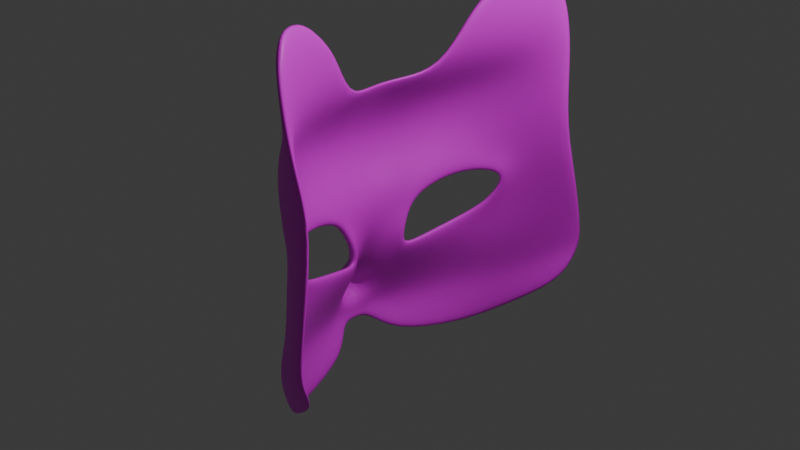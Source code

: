 # Source: cat_mask.blend  (saved by Blender 4.3.34; exported with 4.5.12 LTS)
import bpy
from mathutils import Matrix  # noqa: F401  (used for matrix-valued properties, if any)

bpy.ops.wm.read_factory_settings(use_empty=True)
scene = bpy.context.scene
scene.name = 'Scene'

# ---- collections
col_collection = bpy.data.collections.new('Collection'); scene.collection.children.link(col_collection)

# ---- images (referenced by path relative to the original .blend; pixels are not part of the script)
import os
ASSET_DIR = os.environ.get("B2B_ASSET_DIR", "")  # directory of the original .blend (textures are referenced by path, not embedded)
HERE = os.path.dirname(os.path.abspath(__file__))  # packed textures are extracted next to this script under _unpacked/

def load_image(name, relpath, width, height, colorspace="sRGB"):
    """Load a texture the original file referenced (path relative to the .blend, or extracted next to this script)."""
    p = next((c for c in (os.path.join(HERE, relpath), os.path.join(ASSET_DIR, relpath)) if relpath and os.path.exists(c)), "")
    if p:
        img = bpy.data.images.load(p, check_existing=True)
        img.name = name
    else:  # same state as the original file: an image datablock whose file is absent (Cycles renders it pink)
        img = bpy.data.images.new(name, width, height)
        img.source = "FILE"
        img.filepath = "//" + (relpath or name)
    img.colorspace_settings.name = colorspace
    return img
img_mask_texture = load_image('Mask_texture', '', 1024, 1024, 'sRGB')

# ---- materials (node trees are filled in below, after node groups)
mat_material = bpy.data.materials.new('Material')
mat_material.alpha_threshold = 0.0
mat_material.roughness = 0.5
mat_material.line_color = (0.0, 0.0, 0.0, 1.0)

# ---- material node trees
mat_material.use_nodes = True; mat_material.node_tree.nodes.clear()
_N = mat_material.node_tree.nodes; _L = mat_material.node_tree.links
n0 = _N.new('ShaderNodeOutputMaterial'); n0.name = 'Material Output'; n0.location = (300, 300)
n1 = _N.new('ShaderNodeBsdfPrincipled'); n1.name = 'Principled BSDF'; n1.location = (10, 300)
n1.inputs[3].default_value = 1.45
n2 = _N.new('ShaderNodeTexImage'); n2.name = 'Image Texture'; n2.location = (-280, 280)
n2.image = img_mask_texture
_L.new(n1.outputs[0], n0.inputs[0])
_L.new(n2.outputs[0], n1.inputs[0])
n0.is_active_output = True

# ---- world
world_world = bpy.data.worlds.new('World'); scene.world = world_world
world_world.use_nodes = True; world_world.node_tree.nodes.clear()
_N = world_world.node_tree.nodes; _L = world_world.node_tree.links
n0 = _N.new('ShaderNodeOutputWorld'); n0.name = 'World Output'; n0.location = (300, 300)
n1 = _N.new('ShaderNodeBackground'); n1.name = 'Background'; n1.location = (10, 300)
n1.inputs[0].default_value = (0.05088, 0.05088, 0.05088, 1.0)
_L.new(n1.outputs[0], n0.inputs[0])
n0.is_active_output = True
world_world.color = (0.05088, 0.05088, 0.05088)
world_world.sun_shadow_jitter_overblur = 0.0

# ---- cameras
cam_camera = bpy.data.cameras.new('Camera')
cam_camera.clip_end = 100.0
cam_camera.ortho_scale = 7.314

# ---- lights
light_light = bpy.data.lights.new('Light', 'POINT')
light_light.energy = 1000.0
light_light.shadow_soft_size = 0.1

# ---- meshes
me_cube = bpy.data.meshes.new('Cube')
me_cube.from_pydata([(0.4801, 1.856, 2.07), (0.5778, 1.879, 1.637), (0.3106, 1.594, 2.043), (0.313, 1.609, 1.579), (0.1175, 1.196, 1.993), (0.04329, 1.039, 1.518), (0.02669, 0.8637, 1.959), (-0.07422, 0.5922, 1.488), (0.392, 1.754, 2.217), (0.2732, 1.631, 2.394), (0.1274, 1.285, 2.338), (0.068, 1.076, 2.129), (0.6628, 1.824, 1.157), (0.02126, 1.6, 1.182), (-0.3901, 0.9831, 1.085), (-0.5745, 0.5871, 1.008), (-0.1681, 0.2317, 1.463), (-0.702, 0.3167, 0.9327), (-0.2222, 0.0, 1.452), (-0.7501, 0.0, 0.9175), (0.7478, 1.757, 0.6866), (-0.05239, 1.584, 0.7221), (-0.753, 0.3617, 0.476), (-0.367, 1.177, -1.491), (-0.4524, 0.9751, 0.6489), (-0.6368, 0.6189, 0.5542), (-0.7898, 0.0, 0.4363), (-0.1031, 1.451, 0.3557), (-0.2936, 0.9593, 0.3232), (-0.4124, 0.5174, 0.1175), (-0.5497, 0.2507, 0.09325), (0.2512, 1.651, 0.3345), (-0.5675, 0.0, 0.09369), (-0.1129, 1.261, 0.1407), (0.1341, 1.442, 0.1298), (-0.2422, 0.9307, 0.1305), (-0.3291, 0.6189, 0.01867), (-0.003546, 1.336, -0.1672), (0.05425, 1.582, -0.2701), (-0.4565, 0.372, -0.1415), (-0.3541, 0.4867, -0.1356), (-0.4197, 0.3033, -0.4017), (-0.3173, 0.381, -0.3636), (-0.4811, 0.3112, -0.7226), (-0.3364, 0.3783, -0.4979), (-0.1479, 1.33, -0.5459), (-0.2738, 0.8901, -0.6431), (-0.3849, 0.5063, -0.6995), (-0.1529, 1.11, -0.3198), (-0.2494, 0.8239, -0.4145), (-0.2992, 0.4952, -0.4804), (-0.7636, 0.2041, -1.521), (-0.8004, 0.0, -1.52), (-0.8308, 0.0, -1.449), (-0.8557, 0.0, -1.344), (-1.089, 0.0, -1.114), (-0.7556, 0.0, -0.7421), (-0.5794, 0.0, -0.409), (-0.525, 0.0, -0.1621), (-0.5095, 0.1828, -0.1591), (-0.5259, 0.1505, -0.4081), (-0.6623, 0.1402, -0.7394), (-1.002, 0.1827, -1.097), (-0.7598, 0.3138, -1.2), (-0.8105, 0.2686, -1.37), (0.02025, 1.672, -1.303), (0.8445, 2.035, -0.47), (-0.2526, 1.177, -1.832), (0.009664, 1.665, -1.048), (-0.4368, 1.17, -1.167), (-0.6623, 0.5121, -1.195), (0.817, 1.996, -0.7367), (-0.7046, 0.4499, -1.454), (0.01771, 1.57, -1.676), (0.7636, 1.805, -1.113), (-0.5217, 0.3796, -1.751)], [], [(3, 2, 0, 1), (2, 3, 5, 4), (4, 5, 7, 6), (4, 6, 11, 10), (2, 4, 10, 9), (0, 2, 9, 8), (7, 5, 14, 15), (5, 3, 13, 14), (3, 1, 12, 13), (7, 15, 17, 16), (16, 17, 19, 18), (15, 14, 24, 25), (19, 17, 22, 26), (13, 12, 20, 21), (14, 13, 21, 24), (17, 15, 25, 22), (24, 28, 29, 25), (21, 27, 28, 24), (22, 30, 32, 26), (31, 34, 33, 27), (28, 35, 36, 29), (22, 25, 29, 30), (21, 20, 31, 27), (28, 27, 33, 35), (34, 31, 38, 37), (29, 36, 40, 39), (39, 40, 42, 41), (41, 42, 44, 43), (50, 47, 43, 44), (37, 38, 45, 48), (48, 45, 46, 49), (49, 46, 47, 50), (53, 64, 51, 52), (32, 30, 59, 58), (58, 59, 60, 57), (57, 60, 61, 56), (56, 61, 62, 55), (55, 62, 63, 54), (54, 63, 64, 53), (39, 59, 30, 29), (41, 60, 59, 39), (43, 61, 60, 41), (38, 31, 20, 66), (46, 45, 68, 69), (47, 46, 69, 70), (61, 43, 63, 62), (45, 38, 66, 68), (43, 47, 70, 63), (69, 68, 65, 23), (70, 69, 23, 72), (68, 66, 71, 65), (63, 70, 72, 64), (72, 23, 67, 75), (65, 71, 74, 73), (23, 65, 73, 67), (64, 72, 75, 51)])
me_cube.polygons.foreach_set('use_smooth', [True] * 56)
_uv = me_cube.uv_layers.new(name='UVMap')
_uv.uv.foreach_set('vector', [0.3211, 0.7444, 0.3233, 0.8107, 0.2857, 0.8147, 0.2824, 0.7527, 0.3233, 0.8107, 0.3211, 0.7444, 0.4026, 0.7358, 0.3801, 0.8036, 0.3801, 0.8036, 0.4026, 0.7358, 0.4665, 0.7314, 0.4276, 0.7988, 0.3801, 0.8036, 0.4276, 0.7988, 0.3973, 0.823, 0.3674, 0.853, 0.3233, 0.8107, 0.3801, 0.8036, 0.3674, 0.853, 0.3179, 0.861, 0.2857, 0.8147, 0.3233, 0.8107, 0.3179, 0.861, 0.3003, 0.8357, 0.4665, 0.7314, 0.4026, 0.7358, 0.4106, 0.6738, 0.4672, 0.6628, 0.4026, 0.7358, 0.3211, 0.7444, 0.3223, 0.6877, 0.4106, 0.6738, 0.3211, 0.7444, 0.2824, 0.7527, 0.2903, 0.6841, 0.3223, 0.6877, 0.4665, 0.7314, 0.4672, 0.6628, 0.5058, 0.652, 0.518, 0.7278, 0.518, 0.7278, 0.5058, 0.652, 0.5511, 0.6498, 0.5511, 0.7262, 0.4672, 0.6628, 0.4106, 0.6738, 0.4117, 0.6114, 0.4626, 0.5979, 0.5511, 0.6498, 0.5058, 0.652, 0.4994, 0.5867, 0.5511, 0.581, 0.3223, 0.6877, 0.2903, 0.6841, 0.2999, 0.6168, 0.3246, 0.6219, 0.4106, 0.6738, 0.3223, 0.6877, 0.3246, 0.6219, 0.4117, 0.6114, 0.5058, 0.652, 0.4672, 0.6628, 0.4626, 0.5979, 0.4994, 0.5867, 0.4117, 0.6114, 0.414, 0.5649, 0.4772, 0.5355, 0.4626, 0.5979, 0.3246, 0.6219, 0.3437, 0.5695, 0.414, 0.5649, 0.4117, 0.6114, 0.4994, 0.5867, 0.5153, 0.532, 0.5511, 0.532, 0.5511, 0.581, 0.3151, 0.5665, 0.345, 0.5372, 0.3709, 0.5388, 0.3437, 0.5695, 0.414, 0.5649, 0.4181, 0.5373, 0.4626, 0.5213, 0.4772, 0.5355, 0.4994, 0.5867, 0.4626, 0.5979, 0.4772, 0.5355, 0.5153, 0.532, 0.3246, 0.6219, 0.2999, 0.6168, 0.3151, 0.5665, 0.3437, 0.5695, 0.414, 0.5649, 0.3437, 0.5695, 0.3709, 0.5388, 0.4181, 0.5373, 0.345, 0.5372, 0.3151, 0.5665, 0.325, 0.48, 0.3601, 0.4947, 0.4772, 0.5355, 0.4626, 0.5213, 0.4815, 0.4993, 0.4979, 0.4984, 0.4979, 0.4984, 0.4815, 0.4993, 0.4967, 0.4667, 0.5078, 0.4612, 0.5078, 0.4612, 0.4967, 0.4667, 0.497, 0.4475, 0.5066, 0.4153, 0.4803, 0.45, 0.4787, 0.4186, 0.5066, 0.4153, 0.497, 0.4475, 0.3601, 0.4947, 0.325, 0.48, 0.3609, 0.4406, 0.3925, 0.4729, 0.3925, 0.4729, 0.3609, 0.4406, 0.4239, 0.4267, 0.4333, 0.4594, 0.4333, 0.4594, 0.4239, 0.4267, 0.4787, 0.4186, 0.4803, 0.45, 0.5511, 0.3115, 0.5127, 0.3227, 0.522, 0.3012, 0.5511, 0.3013, 0.5511, 0.532, 0.5153, 0.532, 0.525, 0.4959, 0.5511, 0.4955, 0.5511, 0.4955, 0.525, 0.4959, 0.5296, 0.4603, 0.5511, 0.4602, 0.5511, 0.4602, 0.5296, 0.4603, 0.5311, 0.4129, 0.5511, 0.4125, 0.5511, 0.4125, 0.5311, 0.4129, 0.525, 0.3618, 0.5511, 0.3594, 0.5511, 0.3594, 0.525, 0.3618, 0.5063, 0.3471, 0.5511, 0.3264, 0.5511, 0.3264, 0.5063, 0.3471, 0.5127, 0.3227, 0.5511, 0.3115, 0.4979, 0.4984, 0.525, 0.4959, 0.5153, 0.532, 0.4772, 0.5355, 0.5078, 0.4612, 0.5296, 0.4603, 0.525, 0.4959, 0.4979, 0.4984, 0.5066, 0.4153, 0.5311, 0.4129, 0.5296, 0.4603, 0.5078, 0.4612, 0.325, 0.48, 0.3151, 0.5665, 0.2999, 0.6168, 0.2602, 0.4514, 0.4239, 0.4267, 0.3609, 0.4406, 0.3131, 0.3688, 0.3838, 0.3518, 0.4787, 0.4186, 0.4239, 0.4267, 0.3838, 0.3518, 0.4779, 0.3477, 0.5311, 0.4129, 0.5066, 0.4153, 0.5063, 0.3471, 0.525, 0.3618, 0.3609, 0.4406, 0.325, 0.48, 0.2602, 0.4514, 0.3131, 0.3688, 0.5066, 0.4153, 0.4787, 0.4186, 0.4779, 0.3477, 0.5063, 0.3471, 0.3838, 0.3518, 0.3131, 0.3688, 0.312, 0.3323, 0.3828, 0.3055, 0.4779, 0.3477, 0.3838, 0.3518, 0.3828, 0.3055, 0.4868, 0.3107, 0.3131, 0.3688, 0.2602, 0.4514, 0.2657, 0.4133, 0.312, 0.3323, 0.5063, 0.3471, 0.4779, 0.3477, 0.4868, 0.3107, 0.5127, 0.3227, 0.4868, 0.3107, 0.3828, 0.3055, 0.3828, 0.2567, 0.4969, 0.2683, 0.312, 0.3323, 0.2657, 0.4133, 0.293, 0.3595, 0.3266, 0.279, 0.3828, 0.3055, 0.312, 0.3323, 0.3266, 0.279, 0.3828, 0.2567, 0.5127, 0.3227, 0.4868, 0.3107, 0.4969, 0.2683, 0.522, 0.3012])
me_cube.materials.append(mat_material)
me_cube.use_mirror_vertex_groups = False
me_cube.update()

# ---- objects
ob_cube = bpy.data.objects.new('Cube', me_cube)
ob_light = bpy.data.objects.new('Light', light_light)
ob_camera = bpy.data.objects.new('Camera', cam_camera)
ob_empty = bpy.data.objects.new('Empty', None)
ob_empty_001 = bpy.data.objects.new('Empty.001', None)

# ---- transforms, parenting, visibility, modifiers, constraints
ob_cube.location = (0.0, 0.0, 0.0)
ob_cube.lock_rotations_4d = False
ob_cube.empty_display_type = 'ARROWS'
ob_cube.lineart.crease_threshold = 0.0
_m = ob_cube.modifiers.new('Mirror', 'MIRROR')
_m.use_axis = (False, True, False)
_m.use_clip = True
_m = ob_cube.modifiers.new('Solidify', 'SOLIDIFY')
_m.thickness = 0.09
_m.use_even_offset = True
_m = ob_cube.modifiers.new('Subdivision', 'SUBSURF')
_m.levels = 2
ob_light.location = (4.076, 1.005, 5.904)
ob_light.rotation_euler = (0.6503, 0.05522, 1.866)
ob_light.lock_rotations_4d = False
ob_light.empty_display_type = 'ARROWS'
ob_light.color = (0.0, 0.0, 0.0, 0.0)
ob_light.lineart.crease_threshold = 0.0
ob_camera.location = (7.359, -6.926, 4.958)
ob_camera.rotation_euler = (1.109, 0.0, 0.8149)
ob_camera.lock_rotations_4d = False
ob_camera.empty_display_type = 'ARROWS'
ob_camera.color = (0.0, 0.0, 0.0, 0.0)
ob_camera.display_type = 'WIRE'
ob_camera.lineart.crease_threshold = 0.0
ob_empty.location = (6.387, 0.0, 0.0)
ob_empty.rotation_euler = (1.571, -0.0, 1.571)
ob_empty.empty_display_type = 'IMAGE'
ob_empty.empty_display_size = 5.0
ob_empty_001.location = (0.0, -4.215, 0.0)
ob_empty_001.rotation_euler = (1.571, -0.0, 0.0)
ob_empty_001.empty_display_type = 'IMAGE'
ob_empty_001.empty_display_size = 5.0

# ---- collection membership
col_collection.objects.link(ob_cube)
col_collection.objects.link(ob_light)
col_collection.objects.link(ob_camera)
col_collection.objects.link(ob_empty)
col_collection.objects.link(ob_empty_001)

# ---- scene / render settings (as saved in the file)
scene.camera = ob_camera
scene.frame_start = 1; scene.frame_end = 250; scene.frame_set(1)
scene.render.engine = 'BLENDER_EEVEE_NEXT'
bpy.context.view_layer.update()
